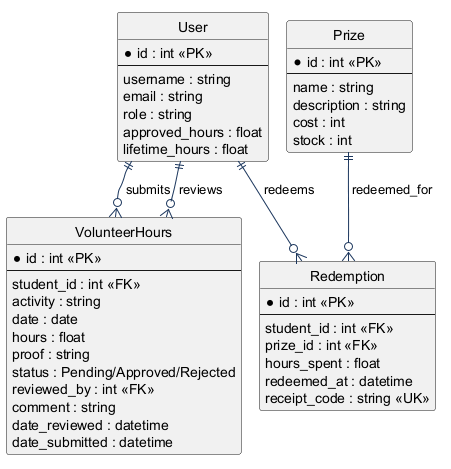

The diagram above was rendered by PlantUML. Its source (embedded in the PNG):
@startuml
!pragma layout smetana
hide circle
skinparam shadowing false
skinparam linetype ortho
skinparam entity {
  BackgroundColor #FFFFFF
  BorderColor #1B365D
  FontColor #1E232D
}
skinparam ArrowColor #1B365D

entity "User" as User {
  * id : int <<PK>>
  --
  username : string
  email : string
  role : string
  approved_hours : float
  lifetime_hours : float
}

entity "VolunteerHours" as VolunteerHours {
  * id : int <<PK>>
  --
  student_id : int <<FK>>
  activity : string
  date : date
  hours : float
  proof : string
  status : Pending/Approved/Rejected
  reviewed_by : int <<FK>>
  comment : string
  date_reviewed : datetime
  date_submitted : datetime
}

entity "Prize" as Prize {
  * id : int <<PK>>
  --
  name : string
  description : string
  cost : int
  stock : int
}

entity "Redemption" as Redemption {
  * id : int <<PK>>
  --
  student_id : int <<FK>>
  prize_id : int <<FK>>
  hours_spent : float
  redeemed_at : datetime
  receipt_code : string <<UK>>
}

User ||--o{ VolunteerHours : submits
User ||--o{ VolunteerHours : reviews
User ||--o{ Redemption : redeems
Prize ||--o{ Redemption : redeemed_for
@enduml